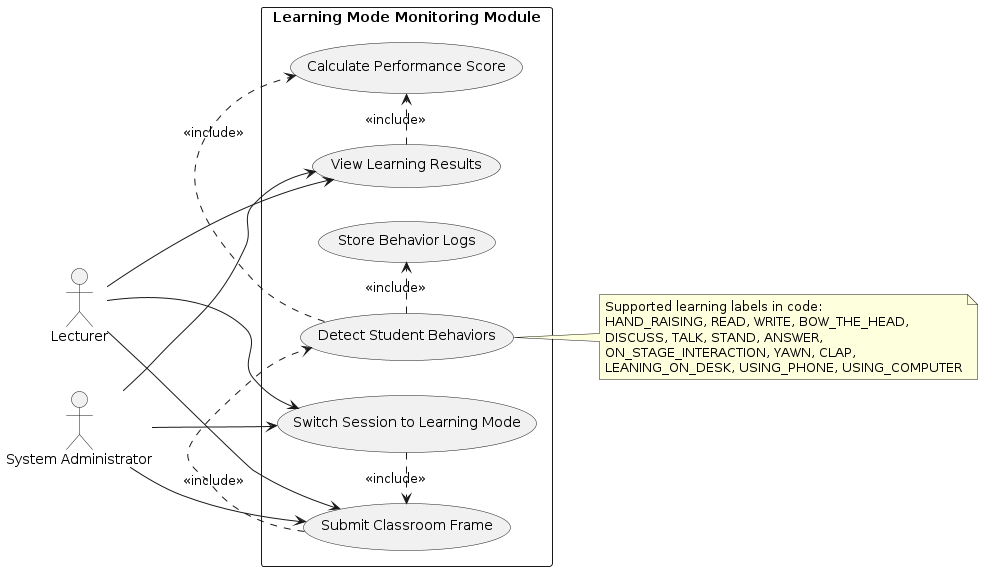

The diagram above was rendered by PlantUML. Its source (embedded in the PNG):
@startuml
left to right direction
skinparam packageStyle rectangle

actor "Lecturer" as LT
actor "System Administrator" as SA

rectangle "Learning Mode Monitoring Module" {
  usecase "Switch Session to Learning Mode" as UC_MODE
  usecase "Submit Classroom Frame" as UC_FRAME
  usecase "Detect Student Behaviors" as UC_DETECT
  usecase "Store Behavior Logs" as UC_LOG
  usecase "Calculate Performance Score" as UC_SCORE
  usecase "View Learning Results" as UC_VIEW
}

LT --> UC_MODE
LT --> UC_FRAME
LT --> UC_VIEW

SA --> UC_MODE
SA --> UC_FRAME
SA --> UC_VIEW

UC_MODE .> UC_FRAME : <<include>>
UC_FRAME .> UC_DETECT : <<include>>
UC_DETECT .> UC_LOG : <<include>>
UC_DETECT .> UC_SCORE : <<include>>
UC_VIEW .> UC_SCORE : <<include>>

note right of UC_DETECT
Supported learning labels in code:
HAND_RAISING, READ, WRITE, BOW_THE_HEAD,
DISCUSS, TALK, STAND, ANSWER,
ON_STAGE_INTERACTION, YAWN, CLAP,
LEANING_ON_DESK, USING_PHONE, USING_COMPUTER
end note
@enduml